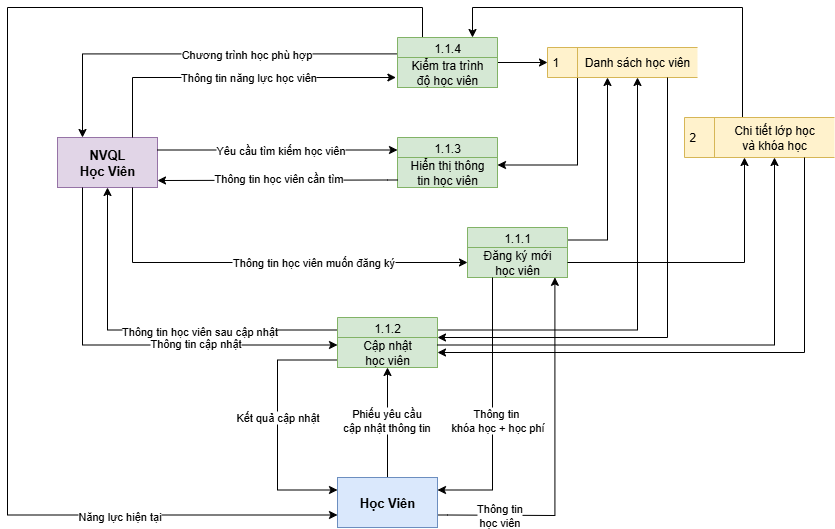

The diagram above was exported from draw.io. Its source (the exported page's mxGraphModel, read from the mxfile embedded in the PNG):
<mxGraphModel dx="2065" dy="536" grid="1" gridSize="10" guides="1" tooltips="1" connect="1" arrows="1" fold="1" page="1" pageScale="1" pageWidth="827" pageHeight="1169" math="0" shadow="0">
  <root>
    <mxCell id="0" />
    <mxCell id="1" parent="0" />
    <mxCell id="Mr1lqILSYTJf3yf6Zzg6-1" value="" style="html=1;dashed=0;whiteSpace=wrap;fillColor=#e1d5e7;strokeColor=#9673a6;fontStyle=1" parent="1" vertex="1">
      <mxGeometry x="-380" y="400" width="100" height="50" as="geometry" />
    </mxCell>
    <mxCell id="Mr1lqILSYTJf3yf6Zzg6-24" style="edgeStyle=orthogonalEdgeStyle;rounded=0;orthogonalLoop=1;jettySize=auto;html=1;exitX=0.75;exitY=0;exitDx=0;exitDy=0;entryX=-0.016;entryY=0.667;entryDx=0;entryDy=0;entryPerimeter=0;" parent="1" source="Mr1lqILSYTJf3yf6Zzg6-2" target="Mr1lqILSYTJf3yf6Zzg6-4" edge="1">
      <mxGeometry relative="1" as="geometry">
        <mxPoint x="-340" y="380" as="sourcePoint" />
        <mxPoint x="-110" y="340" as="targetPoint" />
        <Array as="points">
          <mxPoint x="-305" y="340" />
        </Array>
      </mxGeometry>
    </mxCell>
    <mxCell id="Mr1lqILSYTJf3yf6Zzg6-25" value="Thông tin năng lực học viên" style="edgeLabel;html=1;align=center;verticalAlign=middle;resizable=0;points=[];" parent="Mr1lqILSYTJf3yf6Zzg6-24" connectable="0" vertex="1">
      <mxGeometry x="0.1469" y="-1" relative="1" as="geometry">
        <mxPoint x="-10" y="-1" as="offset" />
      </mxGeometry>
    </mxCell>
    <mxCell id="Mr1lqILSYTJf3yf6Zzg6-32" style="edgeStyle=orthogonalEdgeStyle;rounded=0;orthogonalLoop=1;jettySize=auto;html=1;entryX=0;entryY=0.5;entryDx=0;entryDy=0;exitX=0.75;exitY=1;exitDx=0;exitDy=0;" parent="1" source="Mr1lqILSYTJf3yf6Zzg6-2" target="Mr1lqILSYTJf3yf6Zzg6-8" edge="1">
      <mxGeometry relative="1" as="geometry" />
    </mxCell>
    <mxCell id="Mr1lqILSYTJf3yf6Zzg6-33" value="Thông tin học viên muốn đăng ký" style="edgeLabel;html=1;align=center;verticalAlign=middle;resizable=0;points=[];" parent="Mr1lqILSYTJf3yf6Zzg6-32" connectable="0" vertex="1">
      <mxGeometry x="0.132" y="1" relative="1" as="geometry">
        <mxPoint x="24" y="1" as="offset" />
      </mxGeometry>
    </mxCell>
    <mxCell id="Mr1lqILSYTJf3yf6Zzg6-36" style="edgeStyle=orthogonalEdgeStyle;rounded=0;orthogonalLoop=1;jettySize=auto;html=1;entryX=0;entryY=0.25;entryDx=0;entryDy=0;exitX=0.25;exitY=1;exitDx=0;exitDy=0;" parent="1" source="Mr1lqILSYTJf3yf6Zzg6-2" target="Mr1lqILSYTJf3yf6Zzg6-10" edge="1">
      <mxGeometry relative="1" as="geometry" />
    </mxCell>
    <mxCell id="Mr1lqILSYTJf3yf6Zzg6-37" value="Thông tin cập nhật" style="edgeLabel;html=1;align=center;verticalAlign=middle;resizable=0;points=[];" parent="Mr1lqILSYTJf3yf6Zzg6-36" connectable="0" vertex="1">
      <mxGeometry x="0.1762" y="1" relative="1" as="geometry">
        <mxPoint x="28" y="-1" as="offset" />
      </mxGeometry>
    </mxCell>
    <mxCell id="Mr1lqILSYTJf3yf6Zzg6-2" value="NVQL&lt;div style=&quot;font-size: 13px;&quot;&gt;Học Viên&lt;/div&gt;" style="text;html=1;align=center;verticalAlign=middle;whiteSpace=wrap;rounded=0;fontStyle=1;fontSize=13;" parent="1" vertex="1">
      <mxGeometry x="-380" y="400" width="100" height="50" as="geometry" />
    </mxCell>
    <mxCell id="Mr1lqILSYTJf3yf6Zzg6-22" style="edgeStyle=orthogonalEdgeStyle;rounded=0;orthogonalLoop=1;jettySize=auto;html=1;exitX=-0.001;exitY=0.328;exitDx=0;exitDy=0;exitPerimeter=0;entryX=0.25;entryY=0;entryDx=0;entryDy=0;" parent="1" source="Mr1lqILSYTJf3yf6Zzg6-3" target="Mr1lqILSYTJf3yf6Zzg6-2" edge="1">
      <mxGeometry relative="1" as="geometry">
        <mxPoint x="-150" y="315" as="sourcePoint" />
        <mxPoint x="-350" y="380" as="targetPoint" />
      </mxGeometry>
    </mxCell>
    <mxCell id="Mr1lqILSYTJf3yf6Zzg6-23" value="Chương trình học phù hợp" style="edgeLabel;html=1;align=center;verticalAlign=middle;resizable=0;points=[];" parent="Mr1lqILSYTJf3yf6Zzg6-22" connectable="0" vertex="1">
      <mxGeometry x="-0.2895" relative="1" as="geometry">
        <mxPoint x="-10" as="offset" />
      </mxGeometry>
    </mxCell>
    <mxCell id="Mr1lqILSYTJf3yf6Zzg6-43" style="edgeStyle=orthogonalEdgeStyle;rounded=0;orthogonalLoop=1;jettySize=auto;html=1;entryX=0;entryY=0.75;entryDx=0;entryDy=0;exitX=0.25;exitY=0;exitDx=0;exitDy=0;" parent="1" source="Mr1lqILSYTJf3yf6Zzg6-3" target="Mr1lqILSYTJf3yf6Zzg6-12" edge="1">
      <mxGeometry relative="1" as="geometry">
        <Array as="points">
          <mxPoint x="-15" y="270" />
          <mxPoint x="-430" y="270" />
          <mxPoint x="-430" y="778" />
        </Array>
      </mxGeometry>
    </mxCell>
    <mxCell id="Mr1lqILSYTJf3yf6Zzg6-44" value="Năng lực hiện tại" style="edgeLabel;html=1;align=center;verticalAlign=middle;resizable=0;points=[];" parent="Mr1lqILSYTJf3yf6Zzg6-43" connectable="0" vertex="1">
      <mxGeometry x="0.6599" y="-1" relative="1" as="geometry">
        <mxPoint as="offset" />
      </mxGeometry>
    </mxCell>
    <mxCell id="Mr1lqILSYTJf3yf6Zzg6-45" style="edgeStyle=orthogonalEdgeStyle;rounded=0;orthogonalLoop=1;jettySize=auto;html=1;entryX=0;entryY=0.5;entryDx=0;entryDy=0;" parent="1" source="Mr1lqILSYTJf3yf6Zzg6-3" target="Mr1lqILSYTJf3yf6Zzg6-13" edge="1">
      <mxGeometry relative="1" as="geometry" />
    </mxCell>
    <mxCell id="Mr1lqILSYTJf3yf6Zzg6-3" value="1.1.4" style="swimlane;fontStyle=0;childLayout=stackLayout;horizontal=1;startSize=20;fillColor=#d5e8d4;horizontalStack=0;resizeParent=1;resizeParentMax=0;resizeLast=0;collapsible=0;marginBottom=0;swimlaneFillColor=#ffffff;strokeColor=#82b366;" parent="1" vertex="1">
      <mxGeometry x="-40" y="300" width="100" height="50" as="geometry" />
    </mxCell>
    <mxCell id="Mr1lqILSYTJf3yf6Zzg6-4" value="Kiểm tra trình&lt;div&gt;độ học viên&lt;/div&gt;" style="text;html=1;align=center;verticalAlign=middle;whiteSpace=wrap;rounded=0;fillColor=#d5e8d4;strokeColor=#82b366;" parent="Mr1lqILSYTJf3yf6Zzg6-3" vertex="1">
      <mxGeometry y="20" width="100" height="30" as="geometry" />
    </mxCell>
    <mxCell id="Mr1lqILSYTJf3yf6Zzg6-5" value="1.1.3" style="swimlane;fontStyle=0;childLayout=stackLayout;horizontal=1;startSize=20;fillColor=#d5e8d4;horizontalStack=0;resizeParent=1;resizeParentMax=0;resizeLast=0;collapsible=0;marginBottom=0;swimlaneFillColor=#ffffff;strokeColor=#82b366;" parent="1" vertex="1">
      <mxGeometry x="-40" y="400" width="100" height="50" as="geometry" />
    </mxCell>
    <mxCell id="Mr1lqILSYTJf3yf6Zzg6-6" value="Hiển thị thông&lt;div&gt;tin học viên&lt;/div&gt;" style="text;html=1;align=center;verticalAlign=middle;whiteSpace=wrap;rounded=0;fillColor=#d5e8d4;strokeColor=#82b366;" parent="Mr1lqILSYTJf3yf6Zzg6-5" vertex="1">
      <mxGeometry y="20" width="100" height="30" as="geometry" />
    </mxCell>
    <mxCell id="Mr1lqILSYTJf3yf6Zzg6-53" style="edgeStyle=orthogonalEdgeStyle;rounded=0;orthogonalLoop=1;jettySize=auto;html=1;entryX=0.25;entryY=1;entryDx=0;entryDy=0;exitX=1;exitY=0.25;exitDx=0;exitDy=0;" parent="1" source="Mr1lqILSYTJf3yf6Zzg6-7" target="Mr1lqILSYTJf3yf6Zzg6-14" edge="1">
      <mxGeometry relative="1" as="geometry" />
    </mxCell>
    <mxCell id="Mr1lqILSYTJf3yf6Zzg6-7" value="1.1.1" style="swimlane;fontStyle=0;childLayout=stackLayout;horizontal=1;startSize=20;fillColor=#d5e8d4;horizontalStack=0;resizeParent=1;resizeParentMax=0;resizeLast=0;collapsible=0;marginBottom=0;swimlaneFillColor=#ffffff;strokeColor=#82b366;" parent="1" vertex="1">
      <mxGeometry x="30" y="490" width="100" height="50" as="geometry" />
    </mxCell>
    <mxCell id="Mr1lqILSYTJf3yf6Zzg6-8" value="Đăng ký mới&lt;div&gt;học viên&lt;/div&gt;" style="text;html=1;align=center;verticalAlign=middle;whiteSpace=wrap;rounded=0;fillColor=#d5e8d4;strokeColor=#82b366;" parent="Mr1lqILSYTJf3yf6Zzg6-7" vertex="1">
      <mxGeometry y="20" width="100" height="30" as="geometry" />
    </mxCell>
    <mxCell id="Mr1lqILSYTJf3yf6Zzg6-34" style="edgeStyle=orthogonalEdgeStyle;rounded=0;orthogonalLoop=1;jettySize=auto;html=1;entryX=0.5;entryY=1;entryDx=0;entryDy=0;exitX=0;exitY=0.25;exitDx=0;exitDy=0;" parent="1" source="Mr1lqILSYTJf3yf6Zzg6-9" target="Mr1lqILSYTJf3yf6Zzg6-2" edge="1">
      <mxGeometry relative="1" as="geometry">
        <Array as="points">
          <mxPoint x="-330" y="593" />
        </Array>
      </mxGeometry>
    </mxCell>
    <mxCell id="Mr1lqILSYTJf3yf6Zzg6-35" value="Thông tin học viên sau cập nhật" style="edgeLabel;html=1;align=center;verticalAlign=middle;resizable=0;points=[];" parent="Mr1lqILSYTJf3yf6Zzg6-34" connectable="0" vertex="1">
      <mxGeometry x="-0.2579" y="1" relative="1" as="geometry">
        <mxPoint as="offset" />
      </mxGeometry>
    </mxCell>
    <mxCell id="Mr1lqILSYTJf3yf6Zzg6-40" style="edgeStyle=orthogonalEdgeStyle;rounded=0;orthogonalLoop=1;jettySize=auto;html=1;entryX=0;entryY=0.25;entryDx=0;entryDy=0;exitX=0;exitY=0.75;exitDx=0;exitDy=0;" parent="1" source="Mr1lqILSYTJf3yf6Zzg6-10" target="Mr1lqILSYTJf3yf6Zzg6-12" edge="1">
      <mxGeometry relative="1" as="geometry">
        <Array as="points">
          <mxPoint x="-160" y="622" />
          <mxPoint x="-160" y="752" />
        </Array>
      </mxGeometry>
    </mxCell>
    <mxCell id="Mr1lqILSYTJf3yf6Zzg6-41" value="Kết quả cập nhật" style="edgeLabel;html=1;align=center;verticalAlign=middle;resizable=0;points=[];" parent="Mr1lqILSYTJf3yf6Zzg6-40" connectable="0" vertex="1">
      <mxGeometry x="-0.0778" relative="1" as="geometry">
        <mxPoint y="2" as="offset" />
      </mxGeometry>
    </mxCell>
    <mxCell id="Mr1lqILSYTJf3yf6Zzg6-52" style="edgeStyle=orthogonalEdgeStyle;rounded=0;orthogonalLoop=1;jettySize=auto;html=1;exitX=1;exitY=0.25;exitDx=0;exitDy=0;entryX=0.5;entryY=1;entryDx=0;entryDy=0;" parent="1" source="Mr1lqILSYTJf3yf6Zzg6-9" target="Mr1lqILSYTJf3yf6Zzg6-14" edge="1">
      <mxGeometry relative="1" as="geometry" />
    </mxCell>
    <mxCell id="Mr1lqILSYTJf3yf6Zzg6-9" value="1.1.2" style="swimlane;fontStyle=0;childLayout=stackLayout;horizontal=1;startSize=20;fillColor=#d5e8d4;horizontalStack=0;resizeParent=1;resizeParentMax=0;resizeLast=0;collapsible=0;marginBottom=0;swimlaneFillColor=#ffffff;strokeColor=#82b366;" parent="1" vertex="1">
      <mxGeometry x="-100" y="580" width="100" height="50" as="geometry" />
    </mxCell>
    <mxCell id="Mr1lqILSYTJf3yf6Zzg6-10" value="Cập nhật&lt;div&gt;học viên&lt;/div&gt;" style="text;html=1;align=center;verticalAlign=middle;whiteSpace=wrap;rounded=0;fillColor=#d5e8d4;strokeColor=#82b366;" parent="Mr1lqILSYTJf3yf6Zzg6-9" vertex="1">
      <mxGeometry y="20" width="100" height="30" as="geometry" />
    </mxCell>
    <mxCell id="Mr1lqILSYTJf3yf6Zzg6-11" value="" style="html=1;dashed=0;whiteSpace=wrap;" parent="1" vertex="1">
      <mxGeometry x="-100" y="740" width="100" height="50" as="geometry" />
    </mxCell>
    <mxCell id="Mr1lqILSYTJf3yf6Zzg6-38" style="edgeStyle=orthogonalEdgeStyle;rounded=0;orthogonalLoop=1;jettySize=auto;html=1;entryX=0.5;entryY=1;entryDx=0;entryDy=0;" parent="1" source="Mr1lqILSYTJf3yf6Zzg6-12" target="Mr1lqILSYTJf3yf6Zzg6-10" edge="1">
      <mxGeometry relative="1" as="geometry" />
    </mxCell>
    <mxCell id="Mr1lqILSYTJf3yf6Zzg6-39" value="Phiếu yêu cầu&lt;div&gt;cập nhật thông tin&lt;/div&gt;" style="edgeLabel;html=1;align=center;verticalAlign=middle;resizable=0;points=[];" parent="Mr1lqILSYTJf3yf6Zzg6-38" connectable="0" vertex="1">
      <mxGeometry x="0.0476" y="1" relative="1" as="geometry">
        <mxPoint as="offset" />
      </mxGeometry>
    </mxCell>
    <mxCell id="Mr1lqILSYTJf3yf6Zzg6-50" style="edgeStyle=orthogonalEdgeStyle;rounded=0;orthogonalLoop=1;jettySize=auto;html=1;exitX=1;exitY=0.75;exitDx=0;exitDy=0;entryX=0.874;entryY=0.995;entryDx=0;entryDy=0;entryPerimeter=0;" parent="1" source="Mr1lqILSYTJf3yf6Zzg6-12" target="Mr1lqILSYTJf3yf6Zzg6-8" edge="1">
      <mxGeometry relative="1" as="geometry">
        <mxPoint x="15" y="777.5" as="sourcePoint" />
        <mxPoint x="110" y="550" as="targetPoint" />
        <Array as="points">
          <mxPoint x="10" y="778" />
          <mxPoint x="117" y="778" />
        </Array>
      </mxGeometry>
    </mxCell>
    <mxCell id="Mr1lqILSYTJf3yf6Zzg6-51" value="Thông tin&lt;div&gt;học viên&lt;/div&gt;" style="edgeLabel;html=1;align=center;verticalAlign=middle;resizable=0;points=[];" parent="Mr1lqILSYTJf3yf6Zzg6-50" connectable="0" vertex="1">
      <mxGeometry x="-0.7925" relative="1" as="geometry">
        <mxPoint x="25" as="offset" />
      </mxGeometry>
    </mxCell>
    <mxCell id="Mr1lqILSYTJf3yf6Zzg6-12" value="Học Viên" style="text;html=1;align=center;verticalAlign=middle;whiteSpace=wrap;rounded=0;fillColor=#dae8fc;strokeColor=#6c8ebf;fontStyle=1;fontSize=13;" parent="1" vertex="1">
      <mxGeometry x="-100" y="740" width="100" height="50" as="geometry" />
    </mxCell>
    <mxCell id="Mr1lqILSYTJf3yf6Zzg6-54" style="edgeStyle=orthogonalEdgeStyle;rounded=0;orthogonalLoop=1;jettySize=auto;html=1;entryX=1;entryY=0.25;entryDx=0;entryDy=0;exitX=0;exitY=1;exitDx=0;exitDy=0;" parent="1" source="Mr1lqILSYTJf3yf6Zzg6-14" target="Mr1lqILSYTJf3yf6Zzg6-6" edge="1">
      <mxGeometry relative="1" as="geometry">
        <Array as="points">
          <mxPoint x="140" y="428" />
        </Array>
      </mxGeometry>
    </mxCell>
    <mxCell id="Mr1lqILSYTJf3yf6Zzg6-13" value="1" style="html=1;dashed=0;whiteSpace=wrap;shape=mxgraph.dfd.dataStoreID;align=left;spacingLeft=3;points=[[0,0],[0.5,0],[1,0],[0,0.5],[1,0.5],[0,1],[0.5,1],[1,1]];fillColor=#fff2cc;strokeColor=#d6b656;" parent="1" vertex="1">
      <mxGeometry x="110" y="310" width="150" height="30" as="geometry" />
    </mxCell>
    <mxCell id="Mr1lqILSYTJf3yf6Zzg6-55" style="edgeStyle=orthogonalEdgeStyle;rounded=0;orthogonalLoop=1;jettySize=auto;html=1;exitX=0.75;exitY=1;exitDx=0;exitDy=0;entryX=1;entryY=0;entryDx=0;entryDy=0;" parent="1" source="Mr1lqILSYTJf3yf6Zzg6-14" target="Mr1lqILSYTJf3yf6Zzg6-10" edge="1">
      <mxGeometry relative="1" as="geometry">
        <Array as="points">
          <mxPoint x="230" y="600" />
        </Array>
      </mxGeometry>
    </mxCell>
    <mxCell id="Mr1lqILSYTJf3yf6Zzg6-14" value="Danh sách học viên" style="text;html=1;align=center;verticalAlign=middle;whiteSpace=wrap;rounded=0;" parent="1" vertex="1">
      <mxGeometry x="140" y="310" width="120" height="30" as="geometry" />
    </mxCell>
    <mxCell id="Mr1lqILSYTJf3yf6Zzg6-46" style="edgeStyle=orthogonalEdgeStyle;rounded=0;orthogonalLoop=1;jettySize=auto;html=1;entryX=0.75;entryY=0;entryDx=0;entryDy=0;" parent="1" source="Mr1lqILSYTJf3yf6Zzg6-17" target="Mr1lqILSYTJf3yf6Zzg6-3" edge="1">
      <mxGeometry relative="1" as="geometry">
        <Array as="points">
          <mxPoint x="305" y="270" />
          <mxPoint x="35" y="270" />
        </Array>
      </mxGeometry>
    </mxCell>
    <mxCell id="Mr1lqILSYTJf3yf6Zzg6-17" value="2" style="html=1;dashed=0;whiteSpace=wrap;shape=mxgraph.dfd.dataStoreID;align=left;spacingLeft=3;points=[[0,0],[0.5,0],[1,0],[0,0.5],[1,0.5],[0,1],[0.5,1],[1,1]];fillColor=#fff2cc;strokeColor=#d6b656;" parent="1" vertex="1">
      <mxGeometry x="247" y="380" width="150" height="40" as="geometry" />
    </mxCell>
    <mxCell id="Mr1lqILSYTJf3yf6Zzg6-57" style="edgeStyle=orthogonalEdgeStyle;rounded=0;orthogonalLoop=1;jettySize=auto;html=1;exitX=0.75;exitY=1;exitDx=0;exitDy=0;entryX=1;entryY=0.5;entryDx=0;entryDy=0;" parent="1" source="Mr1lqILSYTJf3yf6Zzg6-20" target="Mr1lqILSYTJf3yf6Zzg6-10" edge="1">
      <mxGeometry relative="1" as="geometry" />
    </mxCell>
    <mxCell id="Mr1lqILSYTJf3yf6Zzg6-20" value="Chi tiết lớp học&lt;div&gt;&lt;span style=&quot;background-color: initial;&quot;&gt;và khóa học&lt;/span&gt;&lt;/div&gt;" style="text;html=1;align=center;verticalAlign=middle;whiteSpace=wrap;rounded=0;" parent="1" vertex="1">
      <mxGeometry x="277" y="380" width="120" height="40" as="geometry" />
    </mxCell>
    <mxCell id="Mr1lqILSYTJf3yf6Zzg6-27" style="edgeStyle=orthogonalEdgeStyle;rounded=0;orthogonalLoop=1;jettySize=auto;html=1;entryX=0;entryY=0.25;entryDx=0;entryDy=0;exitX=1;exitY=0.25;exitDx=0;exitDy=0;" parent="1" source="Mr1lqILSYTJf3yf6Zzg6-2" target="Mr1lqILSYTJf3yf6Zzg6-5" edge="1">
      <mxGeometry relative="1" as="geometry">
        <mxPoint x="-280" y="405" as="sourcePoint" />
        <Array as="points">
          <mxPoint x="-160" y="413" />
          <mxPoint x="-40" y="413" />
        </Array>
      </mxGeometry>
    </mxCell>
    <mxCell id="Mr1lqILSYTJf3yf6Zzg6-28" value="Yêu cầu tìm kiếm học viên" style="edgeLabel;html=1;align=center;verticalAlign=middle;resizable=0;points=[];" parent="Mr1lqILSYTJf3yf6Zzg6-27" connectable="0" vertex="1">
      <mxGeometry x="-0.1946" relative="1" as="geometry">
        <mxPoint x="26" as="offset" />
      </mxGeometry>
    </mxCell>
    <mxCell id="Mr1lqILSYTJf3yf6Zzg6-29" style="edgeStyle=orthogonalEdgeStyle;rounded=0;orthogonalLoop=1;jettySize=auto;html=1;exitX=0;exitY=0.75;exitDx=0;exitDy=0;" parent="1" source="Mr1lqILSYTJf3yf6Zzg6-6" edge="1">
      <mxGeometry relative="1" as="geometry">
        <mxPoint x="-40" y="420" as="sourcePoint" />
        <mxPoint x="-280" y="443" as="targetPoint" />
        <Array as="points">
          <mxPoint x="-50" y="443" />
          <mxPoint x="-280" y="443" />
        </Array>
      </mxGeometry>
    </mxCell>
    <mxCell id="Mr1lqILSYTJf3yf6Zzg6-30" value="Thông tin học viên cần tìm" style="edgeLabel;html=1;align=center;verticalAlign=middle;resizable=0;points=[];" parent="Mr1lqILSYTJf3yf6Zzg6-29" connectable="0" vertex="1">
      <mxGeometry x="-0.0069" y="1" relative="1" as="geometry">
        <mxPoint y="-3" as="offset" />
      </mxGeometry>
    </mxCell>
    <mxCell id="Mr1lqILSYTJf3yf6Zzg6-49" style="edgeStyle=orthogonalEdgeStyle;rounded=0;orthogonalLoop=1;jettySize=auto;html=1;entryX=0.25;entryY=1;entryDx=0;entryDy=0;" parent="1" source="Mr1lqILSYTJf3yf6Zzg6-8" target="Mr1lqILSYTJf3yf6Zzg6-20" edge="1">
      <mxGeometry relative="1" as="geometry" />
    </mxCell>
    <mxCell id="Mr1lqILSYTJf3yf6Zzg6-56" style="edgeStyle=orthogonalEdgeStyle;rounded=0;orthogonalLoop=1;jettySize=auto;html=1;exitX=1;exitY=0.25;exitDx=0;exitDy=0;entryX=0.5;entryY=1;entryDx=0;entryDy=0;" parent="1" source="Mr1lqILSYTJf3yf6Zzg6-10" target="Mr1lqILSYTJf3yf6Zzg6-20" edge="1">
      <mxGeometry relative="1" as="geometry" />
    </mxCell>
    <mxCell id="Mr1lqILSYTJf3yf6Zzg6-58" style="edgeStyle=orthogonalEdgeStyle;rounded=0;orthogonalLoop=1;jettySize=auto;html=1;exitX=0.25;exitY=1;exitDx=0;exitDy=0;entryX=1;entryY=0.25;entryDx=0;entryDy=0;" parent="1" source="Mr1lqILSYTJf3yf6Zzg6-8" target="Mr1lqILSYTJf3yf6Zzg6-12" edge="1">
      <mxGeometry relative="1" as="geometry" />
    </mxCell>
    <mxCell id="Mr1lqILSYTJf3yf6Zzg6-59" value="Thông tin&amp;nbsp;&lt;div&gt;khóa học + học phí&lt;/div&gt;" style="edgeLabel;html=1;align=center;verticalAlign=middle;resizable=0;points=[];" parent="Mr1lqILSYTJf3yf6Zzg6-58" connectable="0" vertex="1">
      <mxGeometry x="-0.0347" relative="1" as="geometry">
        <mxPoint x="5" y="13" as="offset" />
      </mxGeometry>
    </mxCell>
  </root>
</mxGraphModel>